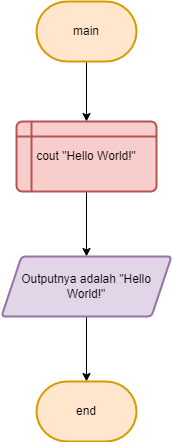

The diagram above was exported from draw.io. Its source (the exported page's mxGraphModel, read from the mxfile embedded in the PNG):
<mxGraphModel dx="742" dy="419" grid="1" gridSize="10" guides="1" tooltips="1" connect="1" arrows="1" fold="1" page="1" pageScale="1" pageWidth="850" pageHeight="1100" math="0" shadow="0">
  <root>
    <mxCell id="0" />
    <mxCell id="1" parent="0" />
    <mxCell id="QDPr6prZt_WTD7neEY3k-9" value="" style="edgeStyle=orthogonalEdgeStyle;rounded=0;orthogonalLoop=1;jettySize=auto;html=1;" parent="1" source="QDPr6prZt_WTD7neEY3k-3" target="QDPr6prZt_WTD7neEY3k-4" edge="1">
      <mxGeometry relative="1" as="geometry" />
    </mxCell>
    <mxCell id="QDPr6prZt_WTD7neEY3k-3" value="main" style="strokeWidth=2;html=1;shape=mxgraph.flowchart.terminator;whiteSpace=wrap;fillColor=#ffe6cc;strokeColor=#d79b00;" parent="1" vertex="1">
      <mxGeometry x="325" y="100" width="100" height="60" as="geometry" />
    </mxCell>
    <mxCell id="QDPr6prZt_WTD7neEY3k-11" value="" style="edgeStyle=orthogonalEdgeStyle;rounded=0;orthogonalLoop=1;jettySize=auto;html=1;" parent="1" source="QDPr6prZt_WTD7neEY3k-4" target="QDPr6prZt_WTD7neEY3k-10" edge="1">
      <mxGeometry relative="1" as="geometry" />
    </mxCell>
    <mxCell id="QDPr6prZt_WTD7neEY3k-4" value="cout &quot;Hello World!&quot;" style="shape=internalStorage;whiteSpace=wrap;html=1;dx=15;dy=15;rounded=1;arcSize=8;strokeWidth=2;fillColor=#f8cecc;strokeColor=#b85450;" parent="1" vertex="1">
      <mxGeometry x="305" y="220" width="140" height="70" as="geometry" />
    </mxCell>
    <mxCell id="QDPr6prZt_WTD7neEY3k-14" value="" style="edgeStyle=orthogonalEdgeStyle;rounded=0;orthogonalLoop=1;jettySize=auto;html=1;" parent="1" source="QDPr6prZt_WTD7neEY3k-10" target="QDPr6prZt_WTD7neEY3k-13" edge="1">
      <mxGeometry relative="1" as="geometry" />
    </mxCell>
    <mxCell id="QDPr6prZt_WTD7neEY3k-10" value="Outputnya adalah &quot;Hello World!&quot;" style="shape=parallelogram;perimeter=parallelogramPerimeter;whiteSpace=wrap;html=1;fixedSize=1;rounded=1;arcSize=8;strokeWidth=2;fillColor=#e1d5e7;strokeColor=#9673a6;" parent="1" vertex="1">
      <mxGeometry x="290" y="355" width="170" height="60" as="geometry" />
    </mxCell>
    <mxCell id="QDPr6prZt_WTD7neEY3k-13" value="end" style="strokeWidth=2;html=1;shape=mxgraph.flowchart.terminator;whiteSpace=wrap;fillColor=#ffe6cc;strokeColor=#d79b00;" parent="1" vertex="1">
      <mxGeometry x="325" y="480" width="100" height="60" as="geometry" />
    </mxCell>
  </root>
</mxGraphModel>